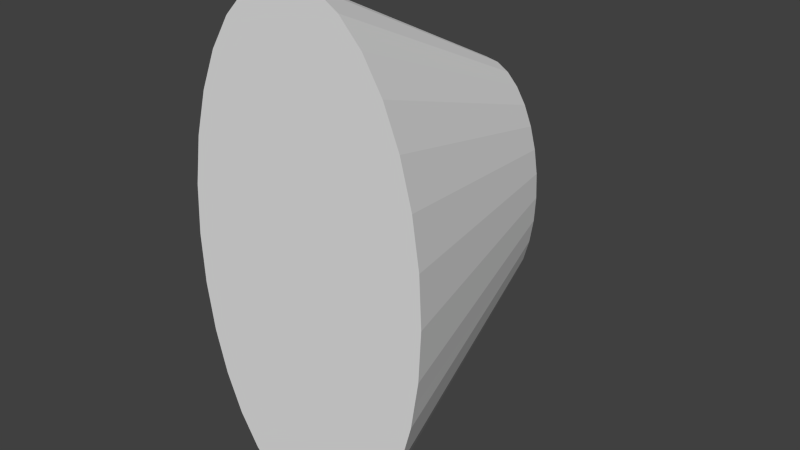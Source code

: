 # Source: CentipedeNormalFoot.blend  (saved by Blender 2.66.1; exported with 4.5.12 LTS)
import bpy
from mathutils import Matrix  # noqa: F401  (used for matrix-valued properties, if any)

bpy.ops.wm.read_factory_settings(use_empty=True)
scene = bpy.context.scene
scene.name = 'Scene'

# ---- collections
col_collection_1 = bpy.data.collections.new('Collection 1'); scene.collection.children.link(col_collection_1)

# ---- world
world_world = bpy.data.worlds.new('World'); scene.world = world_world
world_world.color = (0.05088, 0.05088, 0.05088)
world_world.use_sun_shadow = False
world_world.sun_shadow_jitter_overblur = 0.0
world_world.cycles.sampling_method = 'MANUAL'
world_world.cycles.sample_map_resolution = 256

# ---- meshes
me_cone = bpy.data.meshes.new('Cone')
me_cone.from_pydata([(0.0, -0.125, -0.25), (0.02439, -0.125, -0.2452), (0.04784, -0.125, -0.231), (0.06945, -0.125, -0.2079), (0.08839, -0.125, -0.1768), (0.1039, -0.125, -0.1389), (0.1155, -0.125, -0.09567), (0.1226, -0.125, -0.04877), (0.125, -0.125, -4.848e-07), (0.1226, -0.125, 0.04877), (0.1155, -0.125, 0.09567), (0.1039, -0.125, 0.1389), (0.08839, -0.125, 0.1768), (0.06945, -0.125, 0.2079), (0.04784, -0.125, 0.231), (0.02439, -0.125, 0.2452), (-4.073e-08, -0.125, 0.25), (-0.02439, -0.125, 0.2452), (-0.04784, -0.125, 0.231), (-0.06945, -0.125, 0.2079), (-0.08839, -0.125, 0.1768), (-0.1039, -0.125, 0.1389), (-0.1155, -0.125, 0.09567), (-0.1226, -0.125, 0.04877), (-0.125, -0.125, -7.073e-07), (-0.1226, -0.125, -0.04877), (-0.1155, -0.125, -0.09567), (-0.1039, -0.125, -0.1389), (-0.08839, -0.125, -0.1768), (-0.06945, -0.125, -0.2079), (-0.04784, -0.125, -0.231), (-0.02439, -0.125, -0.2452), (0.01219, -0.125, -0.2476), (0.02392, 0.125, -0.1155), (0.01219, 0.125, -0.1226), (0.03611, -0.125, -0.2381), (0.0, 0.125, -0.125), (0.05864, -0.125, -0.2194), (0.07892, -0.125, -0.1923), (-0.01219, 0.125, -0.1226), (0.09616, -0.125, -0.1578), (-0.02392, 0.125, -0.1155), (0.1097, -0.125, -0.1173), (-0.03472, 0.125, -0.1039), (0.119, -0.125, -0.07222), (-0.04419, 0.125, -0.08839), (0.1238, -0.125, -0.02439), (-0.05197, 0.125, -0.06945), (0.0625, 0.125, -9.437e-09), (0.1238, -0.125, 0.02439), (-0.05774, 0.125, -0.04784), (0.119, -0.125, 0.07222), (-0.0613, 0.125, -0.02439), (0.1097, -0.125, 0.1173), (-0.0625, 0.125, -1.207e-07), (0.09616, -0.125, 0.1578), (-0.0613, 0.125, 0.02439), (0.07892, -0.125, 0.1923), (-0.05774, 0.125, 0.04784), (0.05864, -0.125, 0.2194), (-0.05197, 0.125, 0.06945), (0.03611, -0.125, 0.2381), (-0.04419, 0.125, 0.08839), (0.01219, -0.125, 0.2476), (-0.03472, 0.125, 0.1039), (-0.01219, -0.125, 0.2476), (-0.02392, 0.125, 0.1155), (-0.03611, -0.125, 0.2381), (-0.01219, 0.125, 0.1226), (-0.05864, -0.125, 0.2194), (-2.037e-08, 0.125, 0.125), (-0.07892, -0.125, 0.1923), (0.01219, 0.125, 0.1226), (-0.09616, -0.125, 0.1578), (0.02392, 0.125, 0.1155), (-0.1097, -0.125, 0.1173), (0.03472, 0.125, 0.1039), (-0.119, -0.125, 0.07222), (0.04419, 0.125, 0.08839), (-0.1238, -0.125, 0.02439), (0.05197, 0.125, 0.06945), (-0.1238, -0.125, -0.02439), (0.05774, 0.125, 0.04784), (-0.119, -0.125, -0.07222), (0.0613, 0.125, 0.02439), (-0.1097, -0.125, -0.1173), (0.0613, 0.125, -0.02439), (-0.09616, -0.125, -0.1578), (0.05774, 0.125, -0.04784), (-0.07892, -0.125, -0.1923), (0.05197, 0.125, -0.06945), (-0.05864, -0.125, -0.2194), (0.04419, 0.125, -0.08839), (-0.03611, -0.125, -0.2381), (0.03472, 0.125, -0.1039), (-0.01219, -0.125, -0.2476)], [], [(30, 41, 93), (0, 36, 32), (31, 39, 95), (1, 34, 35), (29, 43, 91), (28, 45, 89), (27, 47, 87), (26, 50, 85), (25, 52, 83), (24, 54, 81), (23, 56, 79), (22, 58, 77), (21, 60, 75), (20, 62, 73), (19, 64, 71), (18, 66, 69), (17, 68, 67), (16, 70, 65), (15, 72, 63), (14, 74, 61), (13, 76, 59), (12, 78, 57), (11, 80, 55), (10, 82, 53), (9, 84, 51), (8, 48, 49), (7, 86, 46), (6, 88, 44), (5, 90, 42), (4, 92, 40), (3, 94, 38), (2, 33, 37), (0, 32, 1, 35, 2, 37, 3, 38, 4, 40, 5, 42, 6, 44, 7, 46, 8, 49, 9, 51, 10, 53, 11, 55, 12, 57, 13, 59, 14, 61, 15, 63, 16, 65, 17, 67, 18, 69, 19, 71, 20, 73, 21, 75, 22, 77, 23, 79, 24, 81, 25, 83, 26, 85, 27, 87, 28, 89, 29, 91, 30, 93, 31, 95), (93, 39, 31), (93, 41, 39), (32, 34, 1), (32, 36, 34), (95, 36, 0), (95, 39, 36), (35, 33, 2), (35, 34, 33), (91, 41, 30), (91, 43, 41), (89, 43, 29), (89, 45, 43), (87, 45, 28), (87, 47, 45), (85, 47, 27), (85, 50, 47), (83, 50, 26), (83, 52, 50), (81, 52, 25), (81, 54, 52), (79, 54, 24), (79, 56, 54), (77, 56, 23), (77, 58, 56), (75, 58, 22), (75, 60, 58), (73, 60, 21), (73, 62, 60), (71, 62, 20), (71, 64, 62), (69, 64, 19), (69, 66, 64), (67, 66, 18), (67, 68, 66), (65, 68, 17), (65, 70, 68), (63, 70, 16), (63, 72, 70), (61, 72, 15), (61, 74, 72), (59, 74, 14), (59, 76, 74), (57, 76, 13), (57, 78, 76), (55, 78, 12), (55, 80, 78), (53, 80, 11), (53, 82, 80), (51, 82, 10), (51, 84, 82), (49, 84, 9), (49, 48, 84), (46, 48, 8), (46, 86, 48), (44, 86, 7), (44, 88, 86), (42, 88, 6), (42, 90, 88), (40, 90, 5), (40, 92, 90), (38, 92, 4), (38, 94, 92), (37, 94, 3), (37, 33, 94)])
me_cone.use_remesh_preserve_volume = False
me_cone.use_remesh_preserve_attributes = False
me_cone.use_mirror_vertex_groups = False
me_cone.update()

# ---- objects
ob_cone = bpy.data.objects.new('Cone', me_cone)

# ---- transforms, parenting, visibility, modifiers, constraints
ob_cone.location = (0.0, 0.0, 0.0)
ob_cone.lineart.crease_threshold = 0.0

# ---- collection membership
col_collection_1.objects.link(ob_cone)

# ---- scene / render settings (as saved in the file)
scene.frame_start = 1; scene.frame_end = 250; scene.frame_set(7)
scene.render.engine = 'BLENDER_EEVEE_NEXT'
scene.render.image_settings.color_mode = 'RGB'
scene.render.image_settings.compression = 90
scene.render.resolution_percentage = 50
scene.render.dither_intensity = 0.0
scene.render.bake_margin = 2
scene.cycles.use_denoising = False
scene.cycles.samples = 10
scene.cycles.sampling_pattern = 'TABULATED_SOBOL'
scene.cycles.light_sampling_threshold = 0.0
scene.cycles.use_adaptive_sampling = False
scene.cycles.use_light_tree = False
scene.cycles.blur_glossy = 0.0
scene.cycles.volume_bounces = 1
scene.cycles.pixel_filter_type = 'GAUSSIAN'
scene.cycles.sample_clamp_indirect = 0.0
scene.view_settings.view_transform = 'Standard'
bpy.context.view_layer.update()

# ---- added for rendering (the .blend has no active camera and no usable light): camera, sun
cam_auto = bpy.data.cameras.new('AutoCamera')
cam_auto.lens = 50.0
cam_auto.sensor_width = 36.0
cam_auto.clip_end = 1000.0
ob_auto_camera = bpy.data.objects.new('AutoCamera', cam_auto)
scene.collection.objects.link(ob_auto_camera)
ob_auto_camera.location = (0.566582, -0.679899, 0.453265)
ob_auto_camera.rotation_euler = (1.09748, -7.21219e-08, 0.694738)
scene.camera = ob_auto_camera
light_auto_sun = bpy.data.lights.new('AutoSun', 'SUN')
light_auto_sun.energy = 3.0
light_auto_sun.angle = 0.0523599
ob_auto_sun = bpy.data.objects.new('AutoSun', light_auto_sun)
scene.collection.objects.link(ob_auto_sun)
ob_auto_sun.rotation_euler = (0.872665, 0.174533, 0.523599)
bpy.context.view_layer.update()
